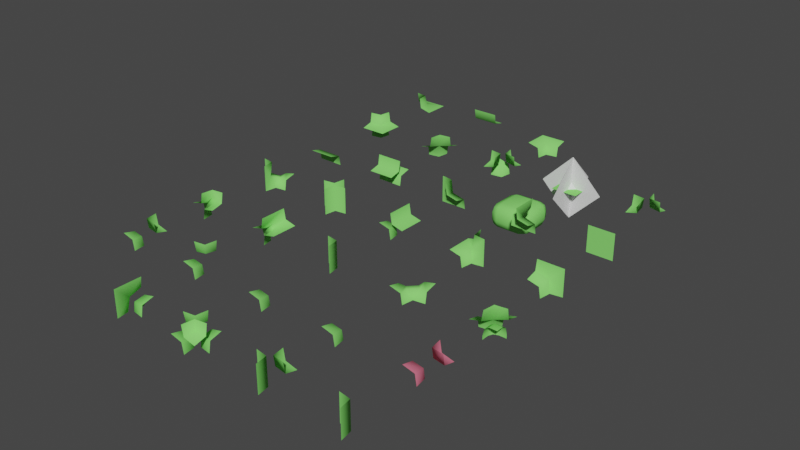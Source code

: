 # Source: chunck-parts-lod-1.blend  (saved by Blender 2.90.8; exported with 4.5.12 LTS)
import bpy
from mathutils import Matrix  # noqa: F401  (used for matrix-valued properties, if any)

bpy.ops.wm.read_factory_settings(use_empty=True)
scene = bpy.context.scene
scene.name = 'Scene'

# ---- collections
col_collection = bpy.data.collections.new('Collection'); scene.collection.children.link(col_collection)

# ---- materials (node trees are filled in below, after node groups)
mat_green = bpy.data.materials.new('Green')
mat_green.use_transparent_shadow = False
mat_green.diffuse_color = (0.2434, 0.8, 0.1597, 1.0)
mat_red = bpy.data.materials.new('Red')
mat_red.use_transparent_shadow = False
mat_red.diffuse_color = (0.8, 0.1894, 0.2798, 1.0)

# ---- material node trees

# ---- world
world_world = bpy.data.worlds.new('World'); scene.world = world_world
world_world.use_nodes = True; world_world.node_tree.nodes.clear()
_N = world_world.node_tree.nodes; _L = world_world.node_tree.links
n0 = _N.new('ShaderNodeOutputWorld'); n0.name = 'World Output'; n0.location = (300, 300)
n1 = _N.new('ShaderNodeBackground'); n1.name = 'Background'; n1.location = (10, 300)
n1.inputs[0].default_value = (0.05088, 0.05088, 0.05088, 1.0)
_L.new(n1.outputs[0], n0.inputs[0])
n0.is_active_output = True
world_world.color = (0.05088, 0.05088, 0.05088)
world_world.use_sun_shadow = False
world_world.sun_shadow_jitter_overblur = 0.0

# ---- meshes
me_cube_013 = bpy.data.meshes.new('Cube.013')
me_cube_013.from_pydata([(0.2879, 0.5, 0.5), (0.5, 0.7121, 0.5), (0.5, 0.2879, 0.5), (0.7121, 0.5, 0.5), (0.5, 0.5, 0.7124), (0.5, 0.5, 0.2876), (-0.6992, 0.5, 0.5), (1.699, 0.5, 0.5), (0.5, 0.5, 1.701), (0.5, 0.5, -0.7008), (0.5, 1.699, 0.5), (0.5, -0.6992, 0.5)], [], [(2, 0, 5), (1, 0, 5), (3, 1, 4), (2, 3, 4), (0, 1, 4), (0, 2, 4), (3, 2, 5), (1, 3, 5), (4, 3, 7, 8), (5, 3, 7, 9), (5, 0, 6, 9), (0, 4, 8, 6), (4, 1, 10, 8), (1, 5, 9, 10), (4, 2, 11, 8), (5, 2, 11, 9)])
_uv = me_cube_013.uv_layers.new(name='UVMap')
_uv.uv.foreach_set('vector', [0.0, 0.0, 0.0, 0.0, 0.0, 0.0, 0.0, 0.0, 0.0, 0.0, 0.0, 0.0, 0.0, 0.0, 0.0, 0.0, 0.0, 0.0, 0.0, 0.0, 0.0, 0.0, 0.0, 0.0, 0.0, 0.0, 0.0, 0.0, 0.0, 0.0, 0.0, 0.0, 0.0, 0.0, 0.0, 0.0, 0.0, 0.0, 0.0, 0.0, 0.0, 0.0, 0.0, 0.0, 0.0, 0.0, 0.0, 0.0, 0.0, 0.0, 0.0, 0.0, 0.0, 0.0, 0.0, 0.0, 0.0, 0.0, 0.0, 0.0, 0.0, 0.0, 0.0, 0.0, 0.0, 0.0, 0.0, 0.0, 0.0, 0.0, 0.0, 0.0, 0.0, 0.0, 0.0, 0.0, 0.0, 0.0, 0.0, 0.0, 0.0, 0.0, 0.0, 0.0, 0.0, 0.0, 0.0, 0.0, 0.0, 0.0, 0.0, 0.0, 0.0, 0.0, 0.0, 0.0, 0.0, 0.0, 0.0, 0.0, 0.0, 0.0, 0.0, 0.0, 0.0, 0.0, 0.0, 0.0, 0.0, 0.0, 0.0, 0.0])
me_cube_013.use_remesh_fix_poles = True
me_cube_013.use_remesh_preserve_attributes = False
me_cube_013.use_mirror_vertex_groups = False
me_cube_013.update()
me_plane = bpy.data.meshes.new('Plane')
me_plane.from_pydata([(0.0, 0.0, 0.5), (1.0, 0.0, 0.5), (0.0, 1.0, 0.5), (1.0, 1.0, 0.5)], [], [(0, 1, 3, 2)])
me_plane.polygons.foreach_set('use_smooth', [True] * 1)
_uv = me_plane.uv_layers.new(name='UVMap')
_uv.uv.foreach_set('vector', [0.0, 0.0, 1.0, 0.0, 1.0, 1.0, 0.0, 1.0])
me_plane.materials.append(mat_green)
me_plane.use_remesh_fix_poles = True
me_plane.use_remesh_preserve_attributes = False
me_plane.use_mirror_vertex_groups = False
me_plane.update()
me_cube_004 = bpy.data.meshes.new('Cube.004')
me_cube_004.from_pydata([(0.5, 0.5, 0.5786), (2.98e-08, 0.5641, 0.6068), (1.0, 1.0, 0.5), (0.0, 1.0, 0.5), (0.5641, 0.0, 0.6068), (1.0, 0.0, 0.5), (0.4359, 0.4359, 1.0), (2.98e-08, 0.5, 1.0), (0.5, 2.98e-08, 1.0)], [], [(2, 3, 1, 0), (0, 4, 5, 2), (8, 4, 0, 6), (1, 7, 6, 0)])
me_cube_004.polygons.foreach_set('use_smooth', [True] * 4)
_uv = me_cube_004.uv_layers.new(name='UVMap')
_uv.uv.foreach_set('vector', [0.6797, 0.5, 0.75, 0.5, 0.75, 0.5, 0.625, 0.5, 0.625, 0.5, 0.625, 0.625, 0.625, 0.625, 0.625, 0.5, 0.625, 0.625, 0.625, 0.625, 0.625, 0.5, 0.625, 0.5, 0.75, 0.5, 0.75, 0.5, 0.625, 0.5, 0.625, 0.5])
me_cube_004.materials.append(mat_green)
me_cube_004.use_remesh_preserve_volume = False
me_cube_004.use_remesh_preserve_attributes = False
me_cube_004.use_mirror_vertex_groups = False
me_cube_004.update()
me_cube_005 = bpy.data.meshes.new('Cube.005')
me_cube_005.from_pydata([(0.4075, 0.4075, 0.3459), (2.98e-08, 0.4359, 0.3932), (0.4359, 0.0, 0.3932), (0.0, 0.0, 0.5), (0.4359, 0.4359, 0.0), (2.98e-08, 0.5, 0.0), (0.5, 2.98e-08, 0.0)], [], [(1, 0, 4, 5), (0, 2, 6, 4), (3, 2, 0, 1)])
me_cube_005.polygons.foreach_set('use_smooth', [True] * 3)
_uv = me_cube_005.uv_layers.new(name='UVMap')
_uv.uv.foreach_set('vector', [0.75, 0.5, 0.6199, 0.5077, 0.5, 0.5, 0.5, 0.5, 0.6199, 0.5077, 0.625, 0.625, 0.5, 0.625, 0.5, 0.5, 0.75, 0.625, 0.625, 0.625, 0.6199, 0.5077, 0.75, 0.5])
me_cube_005.materials.append(mat_green)
me_cube_005.use_remesh_preserve_volume = False
me_cube_005.use_remesh_preserve_attributes = False
me_cube_005.use_mirror_vertex_groups = False
me_cube_005.update()
me_cube_001 = bpy.data.meshes.new('Cube.001')
me_cube_001.from_pydata([(1.0, 0.5641, 0.6068), (2.98e-08, 0.5641, 0.6068), (1.0, 1.0, 0.5), (0.0, 1.0, 0.5), (1.0, 0.5, 1.0), (2.98e-08, 0.5, 1.0)], [], [(0, 2, 3, 1), (4, 0, 1, 5)])
me_cube_001.polygons.foreach_set('use_smooth', [True] * 2)
_uv = me_cube_001.uv_layers.new(name='UVMap')
_uv.uv.foreach_set('vector', [0.625, 0.5, 0.625, 0.5, 0.75, 0.5, 0.75, 0.5, 0.625, 0.5, 0.625, 0.5, 0.75, 0.5, 0.75, 0.5])
me_cube_001.materials.append(mat_green)
me_cube_001.use_remesh_preserve_volume = False
me_cube_001.use_remesh_preserve_attributes = False
me_cube_001.use_mirror_vertex_groups = False
me_cube_001.update()
me_cube_002 = bpy.data.meshes.new('Cube.002')
me_cube_002.from_pydata([(1.0, 0.5, 1.0), (1.0, 0.5, -5.96e-08), (0.0, 0.5, 1.0), (0.0, 0.5, -5.96e-08)], [], [(1, 3, 2, 0)])
me_cube_002.polygons.foreach_set('use_smooth', [True] * 1)
_uv = me_cube_002.uv_layers.new(name='UVMap')
_uv.uv.foreach_set('vector', [0.0, 0.0, 0.0, 0.0, 0.0, 0.0, 0.0, 0.0])
me_cube_002.materials.append(mat_green)
me_cube_002.use_remesh_preserve_volume = False
me_cube_002.use_remesh_preserve_attributes = False
me_cube_002.use_mirror_vertex_groups = False
me_cube_002.update()
me_cube_009 = bpy.data.meshes.new('Cube.009')
me_cube_009.from_pydata([(0.5, 0.5, 0.5), (0.0, 0.5, 0.5), (1.0, 0.5, 0.5), (0.4359, 1.0, 0.6068), (0.0, 1.0, 0.5), (0.4359, 0.0, 0.3932), (0.0, 2.98e-08, 0.5), (0.5641, 0.5641, 1.0), (1.0, 0.5, 1.0), (0.5, 1.0, 1.0), (0.5641, 0.4359, 0.0), (1.0, 0.5, 0.0), (0.5, 2.98e-08, 0.0)], [], [(8, 7, 0, 2), (2, 0, 10, 11), (0, 5, 12, 10), (3, 0, 7, 9), (6, 5, 0, 1), (0, 3, 4, 1)])
me_cube_009.polygons.foreach_set('use_smooth', [True] * 6)
_uv = me_cube_009.uv_layers.new(name='UVMap')
_uv.uv.foreach_set('vector', [0.625, 0.5, 0.625, 0.5, 0.625, 0.5, 0.625, 0.5, 0.625, 0.5, 0.625, 0.5, 0.5, 0.5, 0.5, 0.5, 0.625, 0.5, 0.625, 0.625, 0.5, 0.625, 0.5, 0.5, 0.625, 0.5, 0.625, 0.5, 0.625, 0.5, 0.625, 0.5, 0.75, 0.625, 0.625, 0.625, 0.625, 0.5, 0.75, 0.5, 0.625, 0.5, 0.625, 0.5, 0.75, 0.5, 0.75, 0.5])
me_cube_009.materials.append(mat_green)
me_cube_009.use_remesh_preserve_volume = False
me_cube_009.use_remesh_preserve_attributes = False
me_cube_009.use_mirror_vertex_groups = False
me_cube_009.update()
me_cube_010 = bpy.data.meshes.new('Cube.010')
me_cube_010.from_pydata([(0.5, 0.5, 0.5), (0.5641, 1.0, 0.3932), (0.4359, 0.0, 0.6068), (1.0, 0.5641, 0.6068), (1.0, 1.0, 0.5), (2.98e-08, 0.4359, 0.3932), (0.0, 0.0, 0.5), (0.4359, 0.5641, 0.0), (0.5, 1.0, 0.0), (2.98e-08, 0.5, 0.0), (0.5641, 0.4359, 1.0), (0.5, 2.98e-08, 1.0), (1.0, 0.5, 1.0)], [], [(0, 10, 12, 3), (0, 2, 11, 10), (0, 1, 8, 7), (5, 0, 7, 9), (0, 3, 4, 1), (2, 0, 5, 6)])
me_cube_010.polygons.foreach_set('use_smooth', [True] * 6)
_uv = me_cube_010.uv_layers.new(name='UVMap')
_uv.uv.foreach_set('vector', [0.625, 0.5, 0.625, 0.5, 0.625, 0.5, 0.625, 0.5, 0.625, 0.5, 0.625, 0.625, 0.625, 0.625, 0.625, 0.5, 0.625, 0.5, 0.625, 0.5, 0.5, 0.5, 0.5, 0.5, 0.75, 0.5, 0.625, 0.5, 0.5, 0.5, 0.5, 0.5, 0.625, 0.5, 0.625, 0.5, 0.625, 0.5, 0.625, 0.5, 0.625, 0.625, 0.625, 0.5, 0.75, 0.5, 0.75, 0.625])
me_cube_010.materials.append(mat_green)
me_cube_010.use_remesh_preserve_volume = False
me_cube_010.use_remesh_preserve_attributes = False
me_cube_010.use_mirror_vertex_groups = False
me_cube_010.update()
me_cube_012 = bpy.data.meshes.new('Cube.012')
me_cube_012.from_pydata([(0.5, 0.4528, 0.5), (0.5641, 0.0, 0.6068), (0.4359, 0.4359, 1.0), (0.5, 2.98e-08, 1.0), (0.0, 0.5, -0.0007482), (1.0, 0.4359, 0.3932), (1.0, 0.0, 0.5), (1.0, 0.5, -0.0007482), (0.0, 0.5, 1.0)], [], [(2, 0, 4, 8), (0, 1, 6, 5), (0, 5, 7, 4), (0, 2, 3, 1)])
me_cube_012.polygons.foreach_set('use_smooth', [True] * 4)
_uv = me_cube_012.uv_layers.new(name='UVMap')
_uv.uv.foreach_set('vector', [0.625, 0.5, 0.6797, 0.5, 0.75, 0.5, 0.75, 0.5, 0.625, 0.5024, 0.625, 0.625, 0.625, 0.625, 0.625, 0.5, 0.625, 0.5024, 0.625, 0.5, 0.4998, 0.5, 0.4998, 0.5, 0.625, 0.5024, 0.625, 0.5, 0.625, 0.625, 0.625, 0.625])
me_cube_012.materials.append(mat_green)
me_cube_012.use_remesh_preserve_volume = False
me_cube_012.use_remesh_preserve_attributes = False
me_cube_012.use_mirror_vertex_groups = False
me_cube_012.update()
me_cube_017 = bpy.data.meshes.new('Cube.017')
me_cube_017.from_pydata([(0.4359, 0.4359, 1.0), (2.98e-08, 0.5, 1.0), (0.4359, 0.4359, 0.0), (2.98e-08, 0.5, 0.0), (0.5, 2.98e-08, 1.0), (0.5, 0.0, -5.96e-08)], [], [(5, 2, 0, 4), (3, 1, 0, 2)])
me_cube_017.polygons.foreach_set('use_smooth', [True] * 2)
_uv = me_cube_017.uv_layers.new(name='UVMap')
_uv.uv.foreach_set('vector', [0.5, 0.625, 0.5, 0.5, 0.625, 0.5, 0.625, 0.625, 0.5, 0.5, 0.75, 0.5, 0.625, 0.5, 0.5, 0.5])
me_cube_017.materials.append(mat_green)
me_cube_017.use_remesh_preserve_volume = False
me_cube_017.use_remesh_preserve_attributes = False
me_cube_017.use_mirror_vertex_groups = False
me_cube_017.update()
me_cube_019 = bpy.data.meshes.new('Cube.019')
me_cube_019.from_pydata([(0.4359, 0.4359, 1.0), (2.98e-08, 0.5, 1.0), (0.5, 2.98e-08, 1.0), (0.5, 0.0, -5.96e-08), (0.5641, 0.7188, 0.3932), (0.5641, 1.0, 0.3932), (1.0, 1.0, 0.5), (0.5, 1.0, 0.0), (0.7188, 0.5641, 0.3932), (1.0, 0.5641, 0.3932), (0.5641, 0.4359, 0.0), (1.0, 0.5, 0.0), (0.4359, 0.5641, 0.0), (2.98e-08, 0.5, 0.0), (0.2812, 0.5, 0.5), (0.5, 0.2812, 0.5)], [], [(13, 1, 14), (14, 15, 8, 4), (11, 9, 8, 10), (5, 9, 6), (14, 0, 15), (0, 14, 1), (2, 15, 0), (7, 12, 4, 5), (10, 15, 3), (15, 2, 3), (4, 12, 14), (15, 10, 8), (13, 14, 12), (5, 4, 8, 9)])
me_cube_019.polygons.foreach_set('use_smooth', [True] * 14)
_uv = me_cube_019.uv_layers.new(name='UVMap')
_uv.uv.foreach_set('vector', [0.0, 0.0, 0.0, 0.0, 0.0, 0.0, 0.0, 0.0, 0.0, 0.0, 0.6797, 0.5, 0.625, 0.5547, 0.0, 0.0, 0.75, 0.5, 0.6797, 0.5, 0.0, 0.0, 0.0, 0.0, 0.0, 0.0, 0.0, 0.0, 0.0, 0.0, 0.0, 0.0, 0.0, 0.0, 0.0, 0.0, 0.0, 0.0, 0.0, 0.0, 0.0, 0.0, 0.0, 0.0, 0.0, 0.0, 0.0, 0.0, 0.0, 0.0, 0.625, 0.5547, 0.625, 0.625, 0.0, 0.0, 0.0, 0.0, 0.0, 0.0, 0.0, 0.0, 0.0, 0.0, 0.0, 0.0, 0.625, 0.5547, 0.0, 0.0, 0.0, 0.0, 0.0, 0.0, 0.0, 0.0, 0.6797, 0.5, 0.0, 0.0, 0.0, 0.0, 0.0, 0.0, 0.0, 0.0, 0.625, 0.5547, 0.6797, 0.5, 0.0, 0.0])
me_cube_019.materials.append(mat_green)
me_cube_019.use_remesh_preserve_volume = False
me_cube_019.use_remesh_preserve_attributes = False
me_cube_019.use_mirror_vertex_groups = False
me_cube_019.update()
me_cube_006 = bpy.data.meshes.new('Cube.006')
me_cube_006.from_pydata([(0.5, 0.5, 0.5786), (0.4075, 0.5925, 0.3459), (-1.192e-07, 0.5641, 0.3932), (0.4359, 1.0, 0.3932), (0.0, 1.0, 0.5), (0.4359, 0.5641, 2.98e-08), (-1.192e-07, 0.5, 0.0), (0.5, 1.0, 0.0), (-1.192e-07, 0.4359, 0.6068), (0.5641, 1.0, 0.6068), (1.007, 0.0, 0.5), (1.007, 1.0, 0.5), (0.0, 0.0, 0.5), (0.4359, 0.5641, 1.0), (-1.192e-07, 0.5, 1.0), (0.5, 1.0, 1.0)], [], [(0, 10, 11, 9), (0, 9, 15, 13), (1, 3, 7, 5), (1, 2, 4, 3), (12, 10, 0, 8), (1, 5, 6, 2), (14, 8, 0, 13)])
me_cube_006.polygons.foreach_set('use_smooth', [True] * 7)
_uv = me_cube_006.uv_layers.new(name='UVMap')
_uv.uv.foreach_set('vector', [0.6211, 0.5, 0.625, 0.5, 0.625, 0.5, 0.625, 0.5, 0.6211, 0.5, 0.625, 0.5, 0.5, 0.5, 0.5, 0.5, 0.3801, 0.5, 0.375, 0.5, 0.5, 0.5, 0.5, 0.5, 0.3801, 0.5, 0.25, 0.5, 0.25, 0.5, 0.375, 0.5, 0.748, 0.625, 0.625, 0.625, 0.6211, 0.5, 0.748, 0.5, 0.3801, 0.5, 0.5, 0.5, 0.5, 0.5, 0.25, 0.5, 0.5, 0.5, 0.748, 0.5, 0.6211, 0.5, 0.5, 0.5])
me_cube_006.materials.append(mat_green)
me_cube_006.use_remesh_preserve_volume = False
me_cube_006.use_remesh_preserve_attributes = False
me_cube_006.use_mirror_vertex_groups = False
me_cube_006.update()
me_cube_008 = bpy.data.meshes.new('Cube.008')
me_cube_008.from_pydata([(0.4075, 0.4075, 0.3459), (2.98e-08, 0.4359, 0.3932), (0.4359, 0.0, 0.3932), (0.0, 0.0, 0.5), (0.4359, 0.4359, 0.0), (2.98e-08, 0.5, 0.0), (0.5, 2.98e-08, 0.0), (0.5925, 0.5925, 0.6541), (1.0, 0.5641, 0.6068), (0.5641, 1.0, 0.6068), (1.0, 1.0, 0.5), (0.5641, 0.5641, 1.0), (1.0, 0.5, 1.0), (0.5, 1.0, 1.0)], [], [(1, 0, 4, 5), (0, 2, 6, 4), (3, 2, 0, 1), (12, 11, 7, 8), (9, 7, 11, 13), (8, 7, 9, 10)])
me_cube_008.polygons.foreach_set('use_smooth', [True] * 6)
_uv = me_cube_008.uv_layers.new(name='UVMap')
_uv.uv.foreach_set('vector', [0.75, 0.5, 0.6199, 0.5077, 0.5, 0.5, 0.5, 0.5, 0.6199, 0.5077, 0.625, 0.625, 0.5, 0.625, 0.5, 0.5, 0.75, 0.625, 0.625, 0.625, 0.6199, 0.5077, 0.75, 0.5, 0.5, 0.5, 0.5, 0.5, 0.6199, 0.5077, 0.75, 0.5, 0.625, 0.625, 0.6199, 0.5077, 0.5, 0.5, 0.5, 0.625, 0.75, 0.5, 0.6199, 0.5077, 0.625, 0.625, 0.75, 0.625])
me_cube_008.materials.append(mat_red)
me_cube_008.use_remesh_preserve_volume = False
me_cube_008.use_remesh_preserve_attributes = False
me_cube_008.use_mirror_vertex_groups = False
me_cube_008.update()
me_cube_011 = bpy.data.meshes.new('Cube.011')
me_cube_011.from_pydata([(0.5, 0.5, 0.5), (0.5641, 0.0, 0.6068), (0.4359, 1.0, 0.6068), (0.5, 0.5, 1.0), (0.5, 2.98e-08, 1.0), (0.5, 1.0, 1.0), (0.5, 0.5, 0.0), (2.98e-08, 0.5641, 0.3932), (0.0, 1.0, 0.5), (0.0, 0.5, -5.96e-08), (1.0, 0.4359, 0.3932), (1.0, 0.0, 0.5), (1.0, 0.5, -5.96e-08)], [], [(5, 3, 0, 2), (0, 1, 11, 10), (7, 0, 6, 9), (0, 10, 12, 6), (2, 0, 7, 8), (0, 3, 4, 1)])
me_cube_011.polygons.foreach_set('use_smooth', [True] * 6)
_uv = me_cube_011.uv_layers.new(name='UVMap')
_uv.uv.foreach_set('vector', [0.625, 0.5, 0.625, 0.5, 0.625, 0.5, 0.625, 0.5, 0.625, 0.5, 0.625, 0.625, 0.625, 0.625, 0.625, 0.5, 0.75, 0.5, 0.625, 0.5, 0.5, 0.5, 0.5, 0.5, 0.625, 0.5, 0.625, 0.5, 0.5, 0.5, 0.5, 0.5, 0.625, 0.5, 0.625, 0.5, 0.75, 0.5, 0.75, 0.5, 0.625, 0.5, 0.625, 0.5, 0.625, 0.625, 0.625, 0.625])
me_cube_011.materials.append(mat_green)
me_cube_011.use_remesh_preserve_volume = False
me_cube_011.use_remesh_preserve_attributes = False
me_cube_011.use_mirror_vertex_groups = False
me_cube_011.update()
me_cube_018 = bpy.data.meshes.new('Cube.018')
me_cube_018.from_pydata([(0.5641, 0.7188, 0.3932), (0.7188, 0.5641, 0.3932), (0.4359, 0.2812, 0.3932), (0.2812, 0.4359, 0.3932), (0.0, 0.4359, 0.3932), (1.0, 0.5641, 0.3932), (0.4359, -3.576e-07, 0.3932), (0.0, 0.0, 0.5), (0.5641, 1.0, 0.3932), (1.0, 1.0, 0.5), (0.5641, 0.4359, 0.0), (1.0, 0.5, 0.0), (0.5, 2.98e-08, 0.0), (0.4359, 0.5641, 0.0), (2.98e-08, 0.5, 0.0), (0.5, 1.0, 0.0), (1.0, 1.0, 0.5), (0.5, 1.0, 0.0), (1.788e-07, 0.5, 0.0), (0.5, -1.192e-07, 0.0)], [(8, 17), (16, 8), (4, 18), (6, 19)], [(14, 4, 13), (8, 15, 13), (1, 5, 8, 0), (5, 10, 11), (6, 4, 7), (1, 0, 3, 2), (8, 5, 9), (3, 4, 6, 2), (4, 3, 13), (12, 10, 6), (8, 13, 0), (3, 0, 13), (5, 1, 10), (6, 10, 2), (2, 10, 1)])
me_cube_018.polygons.foreach_set('use_smooth', [True] * 15)
_uv = me_cube_018.uv_layers.new(name='UVMap')
_uv.uv.foreach_set('vector', [0.0, 0.0, 0.0, 0.0, 0.0, 0.0, 0.0, 0.0, 0.0, 0.0, 0.0, 0.0, 0.0, 0.0, 0.0, 0.0, 0.0, 0.0, 0.0, 0.0, 0.0, 0.0, 0.0, 0.0, 0.0, 0.0, 0.0, 0.0, 0.0, 0.0, 0.0, 0.0, 0.0, 0.0, 0.0, 0.0, 0.0, 0.0, 0.0, 0.0, 0.0, 0.0, 0.0, 0.0, 0.0, 0.0, 0.0, 0.0, 0.0, 0.0, 0.0, 0.0, 0.0, 0.0, 0.0, 0.0, 0.0, 0.0, 0.0, 0.0, 0.0, 0.0, 0.0, 0.0, 0.0, 0.0, 0.0, 0.0, 0.0, 0.0, 0.0, 0.0, 0.0, 0.0, 0.0, 0.0, 0.0, 0.0, 0.0, 0.0, 0.0, 0.0, 0.0, 0.0, 0.0, 0.0, 0.0, 0.0, 0.0, 0.0, 0.0, 0.0, 0.0, 0.0, 0.0, 0.0])
me_cube_018.materials.append(mat_green)
me_cube_018.use_remesh_preserve_volume = False
me_cube_018.use_remesh_preserve_attributes = False
me_cube_018.use_mirror_vertex_groups = False
me_cube_018.update()
me_cube_023 = bpy.data.meshes.new('Cube.023')
me_cube_023.from_pydata([(0.5246, 0.4754, 0.4591), (1.0, 0.5641, 0.6068), (1.0, 1.0, 0.5), (0.5, 2.98e-08, 1.0), (1.0, 0.5, 1.0), (0.0, 0.4359, 0.3932), (0.4359, 2.98e-08, 0.6068), (0.0, 0.0, 0.5), (0.5641, 0.4359, 1.0), (0.5641, 1.0, 0.3932), (0.4359, 0.5641, 0.0), (2.98e-08, 0.5, 0.0), (0.5, 1.0, 0.0), (0.7188, 0.5, 0.1354), (0.5, 0.2812, 0.1354), (0.7188, 0.2812, 0.5), (0.5641, 0.4359, 0.1354), (0.5925, 0.4075, 0.3459), (0.5641, 0.2812, 0.3932), (0.7188, 0.4359, 0.3932), (0.7188, 0.0, 0.5), (0.5641, 2.98e-08, 0.3932), (0.5, 2.98e-08, 0.1354), (1.0, 0.2812, 0.5), (1.0, 0.4359, 0.3932), (1.0, 0.5, 0.1354), (1.0, 0.0, 0.5), (0.5, 0.2812, 0.0), (0.5641, 0.4359, 0.0), (0.7188, 0.5, 0.0), (0.5, 2.98e-08, 0.0), (1.0, 0.5, 0.0)], [], [(2, 9, 0, 1), (0, 8, 4, 1), (6, 3, 8, 0), (5, 7, 6, 0), (0, 10, 11, 5), (10, 0, 9, 12), (13, 19, 17, 16), (14, 16, 17, 18), (15, 18, 17, 19), (20, 21, 18, 15), (21, 22, 14, 18), (27, 28, 16, 14), (28, 29, 13, 16), (27, 14, 22, 30), (15, 23, 26, 20), (19, 13, 25, 24), (15, 19, 24, 23), (13, 29, 31, 25)])
me_cube_023.polygons.foreach_set('use_smooth', [True] * 18)
_uv = me_cube_023.uv_layers.new(name='UVMap')
_uv.uv.foreach_set('vector', [0.25, 0.625, 0.25, 0.5, 0.375, 0.5031, 0.375, 0.625, 0.4661, 0.5, 0.5, 0.5, 0.5, 0.625, 0.375, 0.625, 0.375, 0.625, 0.5, 0.5, 0.5, 0.5, 0.375, 0.5031, 0.25, 0.5, 0.25, 0.625, 0.375, 0.625, 0.3203, 0.5, 0.375, 0.5, 0.375, 0.5, 0.25, 0.5, 0.25, 0.5, 0.375, 0.5, 0.375, 0.5, 0.375, 0.5, 0.375, 0.625, 0.5339, 0.5547, 0.625, 0.5547, 0.6199, 0.5077, 0.5339, 0.5, 0.5456, 0.5, 0.5339, 0.5, 0.6199, 0.5077, 0.6797, 0.5, 0.6797, 0.5547, 0.6797, 0.5, 0.6199, 0.5077, 0.625, 0.5547, 0.75, 0.5547, 0.75, 0.5, 0.6797, 0.5, 0.6797, 0.5547, 0.75, 0.5, 0.5677, 0.5, 0.5456, 0.5, 0.6797, 0.5, 0.5, 0.5, 0.5, 0.5, 0.5339, 0.5, 0.5456, 0.5, 0.5, 0.5, 0.5, 0.5547, 0.5339, 0.5547, 0.5339, 0.5, 0.5, 0.5, 0.5456, 0.5, 0.5677, 0.5, 0.5, 0.5, 0.6797, 0.5547, 0.6797, 0.625, 0.75, 0.625, 0.75, 0.5547, 0.625, 0.5547, 0.5339, 0.5547, 0.5339, 0.625, 0.625, 0.625, 0.6797, 0.5547, 0.625, 0.5547, 0.625, 0.625, 0.6797, 0.625, 0.5339, 0.5547, 0.5, 0.5547, 0.5, 0.625, 0.5339, 0.625])
me_cube_023.materials.append(mat_green)
me_cube_023.use_remesh_preserve_volume = False
me_cube_023.use_remesh_preserve_attributes = False
me_cube_023.use_mirror_vertex_groups = False
me_cube_023.update()
me_cube_003 = bpy.data.meshes.new('Cube.003')
me_cube_003.from_pydata([(0.5, 1.0, 1.0), (0.5641, 2.98e-08, 0.3932), (1.0, 0.0, 0.5), (0.4359, 2.98e-08, 0.6068), (0.0, 0.0, 0.5), (0.5, 2.98e-08, 1.0), (2.98e-08, 0.5, 0.0), (0.5, 2.98e-08, 0.0), (0.5641, 1.0, 0.6068), (1.0, 1.0, 0.5), (0.4457, 0.4922, 0.5821), (0.2813, 0.3932, 0.4359), (0.4359, 0.3932, 0.2812), (0.4359, 0.3932, -3.291e-08), (7.99e-08, 0.3932, 0.4359), (2.186e-08, 0.5, -1.65e-15), (0.5752, 0.4922, 0.4527)], [], [(8, 9, 16), (0, 10, 3, 5), (14, 4, 3, 11), (2, 16, 9), (10, 8, 16), (10, 11, 3), (8, 10, 0), (14, 13, 15), (10, 16, 12, 11), (12, 13, 14, 11), (16, 2, 1), (16, 1, 12), (1, 7, 13, 12)])
me_cube_003.polygons.foreach_set('use_smooth', [True] * 13)
_uv = me_cube_003.uv_layers.new(name='UVMap')
_uv.uv.foreach_set('vector', [0.0, 0.0, 0.0, 0.0, 0.0, 0.0, 0.0, 0.0, 0.0, 0.0, 0.0, 0.0, 0.0, 0.0, 0.0, 0.0, 0.0, 0.0, 0.0, 0.0, 0.0, 0.0, 0.0, 0.0, 0.0, 0.0, 0.0, 0.0, 0.0, 0.0, 0.0, 0.0, 0.0, 0.0, 0.0, 0.0, 0.0, 0.0, 0.0, 0.0, 0.0, 0.0, 0.0, 0.0, 0.0, 0.0, 0.0, 0.0, 0.0, 0.0, 0.0, 0.0, 0.0, 0.0, 0.0, 0.0, 0.0, 0.0, 0.0, 0.0, 0.0, 0.0, 0.0, 0.0, 0.0, 0.0, 0.0, 0.0, 0.0, 0.0, 0.0, 0.0, 0.0, 0.0, 0.0, 0.0, 0.0, 0.0, 0.0, 0.0, 0.0, 0.0, 0.0, 0.0, 0.0, 0.0, 0.0, 0.0])
me_cube_003.materials.append(mat_green)
me_cube_003.use_remesh_preserve_volume = False
me_cube_003.use_remesh_preserve_attributes = False
me_cube_003.use_mirror_vertex_groups = False
me_cube_003.update()
me_cube_007 = bpy.data.meshes.new('Cube.007')
me_cube_007.from_pydata([(-1.6, -1.6, -0.96), (-1.6, -1.6, 0.0), (-1.6, 0.0, -0.96), (-1.6, 0.0, 0.0), (0.0, -1.6, -0.96), (0.0, -1.6, 0.0), (0.0, 0.0, -0.96), (0.0, 0.0, 0.0)], [], [(0, 1, 3, 2), (2, 3, 7, 6), (6, 7, 5, 4), (4, 5, 1, 0), (2, 6, 4, 0), (7, 3, 1, 5)])
me_cube_007.polygons.foreach_set('use_smooth', [True] * 6)
_uv = me_cube_007.uv_layers.new(name='UVMap')
_uv.uv.foreach_set('vector', [0.375, 0.0, 0.625, 0.0, 0.625, 0.25, 0.375, 0.25, 0.375, 0.25, 0.625, 0.25, 0.625, 0.5, 0.375, 0.5, 0.375, 0.5, 0.625, 0.5, 0.625, 0.75, 0.375, 0.75, 0.375, 0.75, 0.625, 0.75, 0.625, 1.0, 0.375, 1.0, 0.125, 0.5, 0.375, 0.5, 0.375, 0.75, 0.125, 0.75, 0.625, 0.5, 0.875, 0.5, 0.875, 0.75, 0.625, 0.75])
me_cube_007.materials.append(mat_green)
me_cube_007.use_remesh_fix_poles = True
me_cube_007.use_remesh_preserve_attributes = False
me_cube_007.use_mirror_vertex_groups = False
me_cube_007.update()
me_cube_016 = bpy.data.meshes.new('Cube.016')
me_cube_016.from_pydata([(0.4835, 0.5248, 0.5), (2.98e-08, 0.5641, 0.3932), (0.4359, 1.0, 0.6068), (0.0, 1.0, 0.5), (0.4359, 0.4359, -5.96e-08), (0.5, 1.0, 1.0), (0.5, 0.0, 1.001), (0.5, 0.0, 0.0), (2.98e-08, 0.5, -5.96e-08), (0.5925, 0.5925, 0.3459), (1.0, 0.5641, 0.3932), (0.5641, 1.0, 0.3932), (1.0, 1.0, 0.5), (0.5641, 0.5641, 0.0), (1.0, 0.5, 0.0), (0.5, 1.0, 0.0)], [], [(4, 0, 1, 8), (1, 0, 2, 3), (7, 6, 0, 4), (14, 13, 9, 10), (11, 9, 13, 15), (10, 9, 11, 12), (5, 2, 0, 6)])
me_cube_016.polygons.foreach_set('use_smooth', [True] * 7)
_uv = me_cube_016.uv_layers.new(name='UVMap')
_uv.uv.foreach_set('vector', [0.5, 0.5, 0.375, 0.5031, 0.375, 0.5, 0.5, 0.5, 0.375, 0.5, 0.375, 0.5031, 0.375, 0.5, 0.375, 0.5, 0.0, 0.0, 0.0, 0.0, 0.375, 0.5031, 0.5, 0.5, 0.5, 0.5, 0.5, 0.5, 0.6199, 0.5077, 0.75, 0.5, 0.625, 0.625, 0.6199, 0.5077, 0.5, 0.5, 0.5, 0.625, 0.75, 0.5, 0.6199, 0.5077, 0.625, 0.625, 0.75, 0.625, 0.0, 0.0, 0.375, 0.5, 0.375, 0.5031, 0.0, 0.0])
me_cube_016.materials.append(mat_green)
me_cube_016.use_remesh_preserve_volume = False
me_cube_016.use_remesh_preserve_attributes = False
me_cube_016.use_mirror_vertex_groups = False
me_cube_016.update()
me_cube_024 = bpy.data.meshes.new('Cube.024')
me_cube_024.from_pydata([(0.4075, 0.4075, 0.6541), (2.98e-08, 0.4359, 0.6068), (0.4359, 0.0, 0.6068), (0.0, 0.0, 0.5), (0.4359, 0.4359, 1.0), (2.98e-08, 0.5, 1.0), (0.5, 2.98e-08, 1.0), (0.5925, 0.5925, 0.6541), (1.0, 0.5641, 0.6068), (0.5641, 1.0, 0.6068), (1.0, 1.0, 0.5), (0.5641, 0.5641, 1.0), (1.0, 0.5, 1.0), (0.5, 1.0, 1.0)], [], [(1, 0, 4, 5), (0, 2, 6, 4), (3, 2, 0, 1), (8, 7, 11, 12), (7, 9, 13, 11), (10, 9, 7, 8)])
me_cube_024.polygons.foreach_set('use_smooth', [True] * 6)
_uv = me_cube_024.uv_layers.new(name='UVMap')
_uv.uv.foreach_set('vector', [0.75, 0.5, 0.6199, 0.5077, 0.5, 0.5, 0.5, 0.5, 0.6199, 0.5077, 0.625, 0.625, 0.5, 0.625, 0.5, 0.5, 0.75, 0.625, 0.625, 0.625, 0.6199, 0.5077, 0.75, 0.5, 0.75, 0.5, 0.6199, 0.5077, 0.5, 0.5, 0.5, 0.5, 0.6199, 0.5077, 0.625, 0.625, 0.5, 0.625, 0.5, 0.5, 0.75, 0.625, 0.625, 0.625, 0.6199, 0.5077, 0.75, 0.5])
me_cube_024.materials.append(mat_green)
me_cube_024.use_remesh_preserve_volume = False
me_cube_024.use_remesh_preserve_attributes = False
me_cube_024.use_mirror_vertex_groups = False
me_cube_024.update()
me_cube_020 = bpy.data.meshes.new('Cube.020')
me_cube_020.from_pydata([(0.0, 0.5641, 0.3932), (0.0, 0.4359, 0.6068), (0.0, 0.0, 0.5), (0.0, 1.0, 0.5), (1.0, 0.5641, 0.3932), (1.0, 1.0, 0.5), (1.0, 0.4359, 0.6068), (1.0, 0.0, 0.5), (0.0, 0.5, 1.0), (1.0, 0.5, 1.0), (0.0, 0.5, 0.0), (1.0, 0.5, 0.0)], [], [(3, 5, 4, 0), (4, 11, 10, 0), (8, 1, 6, 9), (2, 7, 6, 1)])
me_cube_020.polygons.foreach_set('use_smooth', [True] * 4)
_uv = me_cube_020.uv_layers.new(name='UVMap')
_uv.uv.foreach_set('vector', [0.375, 0.5, 0.375, 0.5, 0.375, 0.5, 0.375, 0.5, 0.375, 0.5, 0.375, 0.5, 0.375, 0.5, 0.375, 0.5, 0.5, 0.5547, 0.375, 0.5547, 0.375, 0.625, 0.5, 0.625, 0.25, 0.5547, 0.25, 0.625, 0.375, 0.625, 0.375, 0.5547])
me_cube_020.materials.append(mat_green)
me_cube_020.use_remesh_preserve_volume = False
me_cube_020.use_remesh_preserve_attributes = False
me_cube_020.use_mirror_vertex_groups = False
me_cube_020.update()
me_cube_025 = bpy.data.meshes.new('Cube.025')
me_cube_025.from_pydata([(0.5641, 0.4359, 1.0), (1.0, 0.5, 1.0), (0.5, 2.98e-08, 1.0), (0.5641, 0.4359, 0.0), (1.0, 0.5, 0.0), (0.5, 2.98e-08, 0.0), (0.4359, 0.5641, 1.0), (0.0, 0.5, 1.0), (0.5, 1.0, 1.0), (0.4359, 0.5641, 0.0), (2.98e-08, 0.5, 0.0), (0.5, 1.0, 0.0)], [], [(8, 11, 9, 6), (0, 3, 4, 1), (6, 9, 10, 7), (2, 5, 3, 0)])
me_cube_025.polygons.foreach_set('use_smooth', [True] * 4)
_uv = me_cube_025.uv_layers.new(name='UVMap')
_uv.uv.foreach_set('vector', [0.375, 0.625, 0.375, 0.625, 0.375, 0.5, 0.375, 0.5, 0.375, 0.5, 0.375, 0.5, 0.375, 0.5, 0.375, 0.5, 0.375, 0.5, 0.375, 0.5, 0.375, 0.5, 0.375, 0.5, 0.375, 0.625, 0.375, 0.625, 0.375, 0.5, 0.375, 0.5])
me_cube_025.materials.append(mat_green)
me_cube_025.use_remesh_preserve_volume = False
me_cube_025.use_remesh_preserve_attributes = False
me_cube_025.use_mirror_vertex_groups = False
me_cube_025.update()
me_cube_026 = bpy.data.meshes.new('Cube.026')
me_cube_026.from_pydata([(0.4075, 0.4075, 0.3459), (2.98e-08, 0.4359, 0.3932), (0.4359, 0.0, 0.3932), (2.98e-08, 0.0, 0.5), (0.4359, 0.4359, 0.0), (2.98e-08, 0.5, 0.0), (0.5, 2.98e-08, 0.0)], [], [(5, 4, 0, 1), (2, 0, 4, 6), (1, 0, 2, 3)])
me_cube_026.polygons.foreach_set('use_smooth', [True] * 3)
_uv = me_cube_026.uv_layers.new(name='UVMap')
_uv.uv.foreach_set('vector', [0.5, 0.5, 0.5, 0.5, 0.6199, 0.5077, 0.75, 0.5, 0.625, 0.625, 0.6199, 0.5077, 0.5, 0.5, 0.5, 0.625, 0.75, 0.5, 0.6199, 0.5077, 0.625, 0.625, 0.75, 0.625])
me_cube_026.materials.append(mat_green)
me_cube_026.use_remesh_preserve_volume = False
me_cube_026.use_remesh_preserve_attributes = False
me_cube_026.use_mirror_vertex_groups = False
me_cube_026.update()
me_cube_027 = bpy.data.meshes.new('Cube.027')
me_cube_027.from_pydata([(0.0, 0.4359, 0.3932), (1.0, 0.4359, 0.3932), (0.0, 0.0, 0.5), (1.0, 0.0, 0.5), (2.98e-08, 0.5, 0.0), (1.0, 0.5, 0.0)], [], [(0, 2, 3, 1), (4, 0, 1, 5)])
me_cube_027.polygons.foreach_set('use_smooth', [True] * 2)
_uv = me_cube_027.uv_layers.new(name='UVMap')
_uv.uv.foreach_set('vector', [0.625, 0.5, 0.625, 0.5, 0.75, 0.5, 0.75, 0.5, 0.625, 0.5, 0.625, 0.5, 0.75, 0.5, 0.75, 0.5])
me_cube_027.materials.append(mat_green)
me_cube_027.use_remesh_preserve_volume = False
me_cube_027.use_remesh_preserve_attributes = False
me_cube_027.use_mirror_vertex_groups = False
me_cube_027.update()
me_cube_015 = bpy.data.meshes.new('Cube.015')
me_cube_015.from_pydata([(0.5, 0.5, 0.4214), (2.98e-08, 1.0, 0.5), (0.5641, 0.4359, 0.0), (0.4359, 0.0, 0.3932), (2.98e-08, 0.0, 0.5), (0.5, 2.98e-08, -5.96e-08), (1.0, 0.5641, 0.3932), (1.0, 1.0, 0.5), (1.0, 0.5, -5.96e-08)], [], [(4, 3, 0, 1), (0, 2, 8, 6), (1, 0, 6, 7), (0, 3, 5, 2)])
me_cube_015.polygons.foreach_set('use_smooth', [True] * 4)
_uv = me_cube_015.uv_layers.new(name='UVMap')
_uv.uv.foreach_set('vector', [0.75, 0.625, 0.625, 0.625, 0.6211, 0.5, 0.75, 0.5, 0.6211, 0.5, 0.5, 0.5, 0.5, 0.5, 0.625, 0.5, 0.625, 0.5, 0.6211, 0.5, 0.625, 0.5, 0.625, 0.5, 0.6211, 0.5, 0.625, 0.625, 0.5, 0.625, 0.5, 0.5])
me_cube_015.materials.append(mat_green)
me_cube_015.use_remesh_fix_poles = True
me_cube_015.use_remesh_preserve_attributes = False
me_cube_015.use_mirror_vertex_groups = False
me_cube_015.update()
me_cube_021 = bpy.data.meshes.new('Cube.021')
me_cube_021.from_pydata([(0.5, 0.4528, 0.5), (2.98e-08, 0.4359, 0.6068), (1.0, 0.5, 1.0), (2.98e-08, 0.5, 1.0), (0.5641, 0.4359, 0.0), (1.0, 0.5, 0.0), (0.4359, 0.0, 0.3932), (0.0, 2.98e-08, 0.5), (0.5, 2.98e-08, -5.96e-08)], [], [(7, 6, 0, 1), (0, 6, 8, 4), (0, 4, 5, 2), (0, 2, 3, 1)])
me_cube_021.polygons.foreach_set('use_smooth', [True] * 4)
_uv = me_cube_021.uv_layers.new(name='UVMap')
_uv.uv.foreach_set('vector', [0.75, 0.625, 0.625, 0.625, 0.625, 0.5024, 0.75, 0.5, 0.625, 0.5024, 0.625, 0.625, 0.5, 0.625, 0.5, 0.5, 0.625, 0.5024, 0.5, 0.5, 0.5, 0.5, 0.625, 0.5, 0.625, 0.5024, 0.625, 0.5, 0.75, 0.5, 0.75, 0.5])
me_cube_021.materials.append(mat_green)
me_cube_021.use_remesh_fix_poles = True
me_cube_021.use_remesh_preserve_attributes = False
me_cube_021.use_mirror_vertex_groups = False
me_cube_021.update()
me_cube_022 = bpy.data.meshes.new('Cube.022')
me_cube_022.from_pydata([(0.4359, 0.4359, 1.0), (2.98e-08, 0.5, 1.0), (0.4359, 0.4359, 0.0), (2.98e-08, 0.5, 0.0), (0.5, 2.98e-08, 1.0), (0.5, 0.0, -5.96e-08)], [], [(5, 4, 0, 2), (3, 2, 0, 1)])
me_cube_022.polygons.foreach_set('use_smooth', [True] * 2)
_uv = me_cube_022.uv_layers.new(name='UVMap')
_uv.uv.foreach_set('vector', [0.5, 0.625, 0.625, 0.625, 0.625, 0.5, 0.5, 0.5, 0.5, 0.5, 0.5, 0.5, 0.625, 0.5, 0.75, 0.5])
me_cube_022.materials.append(mat_green)
me_cube_022.use_remesh_preserve_volume = False
me_cube_022.use_remesh_preserve_attributes = False
me_cube_022.use_mirror_vertex_groups = False
me_cube_022.update()
me_cube_029 = bpy.data.meshes.new('Cube.029')
me_cube_029.from_pydata([(0.4075, 0.4075, 0.3459), (2.98e-08, 0.4359, 0.3932), (0.4359, 0.0, 0.3932), (0.0, 0.0, 0.5), (0.4359, 0.4359, 0.0), (2.98e-08, 0.5, 0.0), (0.5, 2.98e-08, 0.0), (0.4075, 0.5925, 0.6541), (2.98e-08, 0.5641, 0.6068), (0.4359, 1.0, 0.6068), (0.0, 1.0, 0.5), (0.4359, 0.5641, 1.0), (2.98e-08, 0.5, 1.0), (0.5, 1.0, 1.0)], [], [(5, 4, 0, 1), (2, 0, 4, 6), (1, 0, 2, 3), (12, 11, 7, 8), (9, 7, 11, 13), (8, 7, 9, 10)])
me_cube_029.polygons.foreach_set('use_smooth', [True] * 6)
_uv = me_cube_029.uv_layers.new(name='UVMap')
_uv.uv.foreach_set('vector', [0.5, 0.5, 0.5, 0.5, 0.6199, 0.5077, 0.75, 0.5, 0.625, 0.625, 0.6199, 0.5077, 0.5, 0.5, 0.5, 0.625, 0.75, 0.5, 0.6199, 0.5077, 0.625, 0.625, 0.75, 0.625, 0.5, 0.5, 0.5, 0.5, 0.6199, 0.5077, 0.75, 0.5, 0.625, 0.625, 0.6199, 0.5077, 0.5, 0.5, 0.5, 0.625, 0.75, 0.5, 0.6199, 0.5077, 0.625, 0.625, 0.75, 0.625])
me_cube_029.materials.append(mat_green)
me_cube_029.use_remesh_preserve_volume = False
me_cube_029.use_remesh_preserve_attributes = False
me_cube_029.use_mirror_vertex_groups = False
me_cube_029.update()
me_cube_030 = bpy.data.meshes.new('Cube.030')
me_cube_030.from_pydata([(0.4075, 0.4075, 0.6541), (2.98e-08, 0.4359, 0.6068), (0.4359, 0.0, 0.6068), (2.98e-08, 0.0, 0.5), (0.4359, 0.4359, 1.0), (2.98e-08, 0.5, 1.0), (0.5, 2.98e-08, 1.0), (0.4075, 0.5925, 0.3459), (2.98e-08, 0.5641, 0.3932), (0.4359, 1.0, 0.3932), (2.98e-08, 1.0, 0.5), (0.4359, 0.5641, 0.0), (2.98e-08, 0.5, 0.0), (0.5, 1.0, -5.96e-08), (0.5925, 0.5925, 0.6541), (1.0, 0.5641, 0.6068), (0.5641, 1.0, 0.6068), (1.0, 1.0, 0.5), (0.5641, 0.5641, 1.0), (1.0, 0.5, 1.0), (0.5, 1.0, 1.0)], [], [(1, 0, 4, 5), (0, 2, 6, 4), (3, 2, 0, 1), (8, 7, 11, 12), (7, 9, 13, 11), (10, 9, 7, 8), (15, 14, 18, 19), (14, 16, 20, 18), (17, 16, 14, 15)])
me_cube_030.polygons.foreach_set('use_smooth', [True] * 9)
_uv = me_cube_030.uv_layers.new(name='UVMap')
_uv.uv.foreach_set('vector', [0.75, 0.5, 0.6199, 0.5077, 0.5, 0.5, 0.5, 0.5, 0.6199, 0.5077, 0.625, 0.625, 0.5, 0.625, 0.5, 0.5, 0.75, 0.625, 0.625, 0.625, 0.6199, 0.5077, 0.75, 0.5, 0.75, 0.5, 0.6199, 0.5077, 0.5, 0.5, 0.5, 0.5, 0.6199, 0.5077, 0.625, 0.625, 0.5, 0.625, 0.5, 0.5, 0.75, 0.625, 0.625, 0.625, 0.6199, 0.5077, 0.75, 0.5, 0.75, 0.5, 0.6199, 0.5077, 0.5, 0.5, 0.5, 0.5, 0.6199, 0.5077, 0.625, 0.625, 0.5, 0.625, 0.5, 0.5, 0.75, 0.625, 0.625, 0.625, 0.6199, 0.5077, 0.75, 0.5])
me_cube_030.materials.append(mat_green)
me_cube_030.use_remesh_preserve_volume = False
me_cube_030.use_remesh_preserve_attributes = False
me_cube_030.use_mirror_vertex_groups = False
me_cube_030.update()
me_cube_031 = bpy.data.meshes.new('Cube.031')
me_cube_031.from_pydata([(0.5, 2.98e-08, 0.0), (2.98e-08, 0.5, 0.0), (0.4359, 0.4359, 0.0), (0.4359, 0.4359, 1.0), (2.98e-08, 0.5, 1.0), (0.5, 2.98e-08, 1.0), (0.5925, 0.5925, 0.6541), (1.0, 0.5641, 0.6068), (0.5641, 1.0, 0.6068), (1.0, 1.0, 0.5), (0.5641, 0.5641, 1.0), (1.0, 0.5, 1.0), (0.5, 1.0, 1.0)], [], [(5, 3, 2, 0), (7, 6, 10, 11), (6, 8, 12, 10), (9, 8, 6, 7), (4, 1, 2, 3)])
me_cube_031.polygons.foreach_set('use_smooth', [True] * 5)
_uv = me_cube_031.uv_layers.new(name='UVMap')
_uv.uv.foreach_set('vector', [0.0, 0.0, 0.0, 0.0, 0.0, 0.0, 0.0, 0.0, 0.75, 0.5, 0.6199, 0.5077, 0.5, 0.5, 0.5, 0.5, 0.6199, 0.5077, 0.625, 0.625, 0.5, 0.625, 0.5, 0.5, 0.75, 0.625, 0.625, 0.625, 0.6199, 0.5077, 0.75, 0.5, 0.0, 0.0, 0.0, 0.0, 0.0, 0.0, 0.0, 0.0])
me_cube_031.materials.append(mat_green)
me_cube_031.use_remesh_preserve_volume = False
me_cube_031.use_remesh_preserve_attributes = False
me_cube_031.use_mirror_vertex_groups = False
me_cube_031.update()
me_cube_032 = bpy.data.meshes.new('Cube.032')
me_cube_032.from_pydata([(0.4075, 0.4075, 0.3459), (2.98e-08, 0.4359, 0.3932), (0.4359, 0.0, 0.3932), (0.0, 0.0, 0.5), (0.4359, 0.4359, 0.0), (2.98e-08, 0.5, 0.0), (0.5, 2.98e-08, 0.0), (0.5925, 0.5925, 0.6541), (0.5641, 1.0, 0.6068), (1.0, 0.5641, 0.6068), (1.0, 1.0, 0.5), (0.5641, 0.5641, 1.0), (0.5, 1.0, 1.0), (1.0, 0.5, 1.0)], [], [(5, 4, 0, 1), (2, 0, 4, 6), (1, 0, 2, 3), (12, 11, 7, 8), (9, 7, 11, 13), (8, 7, 9, 10)])
me_cube_032.polygons.foreach_set('use_smooth', [True] * 6)
_uv = me_cube_032.uv_layers.new(name='UVMap')
_uv.uv.foreach_set('vector', [0.5, 0.5, 0.5, 0.5, 0.6199, 0.5077, 0.75, 0.5, 0.625, 0.625, 0.6199, 0.5077, 0.5, 0.5, 0.5, 0.625, 0.75, 0.5, 0.6199, 0.5077, 0.625, 0.625, 0.75, 0.625, 0.5, 0.5, 0.5, 0.5, 0.6199, 0.5077, 0.75, 0.5, 0.625, 0.625, 0.6199, 0.5077, 0.5, 0.5, 0.5, 0.625, 0.75, 0.5, 0.6199, 0.5077, 0.625, 0.625, 0.75, 0.625])
me_cube_032.materials.append(mat_green)
me_cube_032.use_remesh_preserve_volume = False
me_cube_032.use_remesh_preserve_attributes = False
me_cube_032.use_mirror_vertex_groups = False
me_cube_032.update()
me_cube_033 = bpy.data.meshes.new('Cube.033')
me_cube_033.from_pydata([(0.4075, 0.4075, 0.3459), (2.98e-08, 0.4359, 0.3932), (0.4359, 0.0, 0.3932), (2.98e-08, 0.0, 0.5), (0.4359, 0.4359, 0.0), (2.98e-08, 0.5, 0.0), (0.5, 2.98e-08, 0.0), (0.4075, 0.5925, 0.6541), (2.98e-08, 0.5641, 0.6068), (0.4359, 1.0, 0.6068), (2.98e-08, 1.0, 0.5), (0.4359, 0.5641, 1.0), (2.98e-08, 0.5, 1.0), (0.5, 1.0, 1.0), (0.5925, 0.5925, 0.3459), (1.0, 0.5641, 0.3932), (0.5641, 1.0, 0.3932), (1.0, 1.0, 0.5), (0.5641, 0.5641, 0.0), (1.0, 0.5, 0.0), (0.5, 1.0, 0.0), (0.5925, 0.4075, 0.6541), (1.0, 0.4359, 0.6068), (0.5641, 0.0, 0.6068), (1.0, 0.0, 0.5), (0.5641, 0.4359, 1.0), (1.0, 0.5, 1.0), (0.5, 2.98e-08, 1.0)], [], [(5, 4, 0, 1), (2, 0, 4, 6), (1, 0, 2, 3), (12, 11, 7, 8), (9, 7, 11, 13), (8, 7, 9, 10), (19, 18, 14, 15), (16, 14, 18, 20), (15, 14, 16, 17), (26, 25, 21, 22), (23, 21, 25, 27), (22, 21, 23, 24)])
me_cube_033.polygons.foreach_set('use_smooth', [True] * 12)
_uv = me_cube_033.uv_layers.new(name='UVMap')
_uv.uv.foreach_set('vector', [0.5, 0.5, 0.5, 0.5, 0.6199, 0.5077, 0.75, 0.5, 0.625, 0.625, 0.6199, 0.5077, 0.5, 0.5, 0.5, 0.625, 0.75, 0.5, 0.6199, 0.5077, 0.625, 0.625, 0.75, 0.625, 0.5, 0.5, 0.5, 0.5, 0.6199, 0.5077, 0.75, 0.5, 0.625, 0.625, 0.6199, 0.5077, 0.5, 0.5, 0.5, 0.625, 0.75, 0.5, 0.6199, 0.5077, 0.625, 0.625, 0.75, 0.625, 0.5, 0.5, 0.5, 0.5, 0.6199, 0.5077, 0.75, 0.5, 0.625, 0.625, 0.6199, 0.5077, 0.5, 0.5, 0.5, 0.625, 0.75, 0.5, 0.6199, 0.5077, 0.625, 0.625, 0.75, 0.625, 0.5, 0.5, 0.5, 0.5, 0.6199, 0.5077, 0.75, 0.5, 0.625, 0.625, 0.6199, 0.5077, 0.5, 0.5, 0.5, 0.625, 0.75, 0.5, 0.6199, 0.5077, 0.625, 0.625, 0.75, 0.625])
me_cube_033.materials.append(mat_green)
me_cube_033.use_remesh_preserve_volume = False
me_cube_033.use_remesh_preserve_attributes = False
me_cube_033.use_mirror_vertex_groups = False
me_cube_033.update()
me_cube_036 = bpy.data.meshes.new('Cube.036')
me_cube_036.from_pydata([(0.4075, 0.4075, 0.3459), (2.98e-08, 0.4359, 0.3932), (0.4359, 0.0, 0.3932), (2.98e-08, 2.98e-08, 0.5), (0.4359, 0.4359, 0.0), (2.98e-08, 0.5, 0.0), (0.5, 2.98e-08, 0.0), (0.5641, 0.0, 0.6068), (0.5641, 1.0, 0.6068), (1.0, 0.0, 0.5), (1.0, 1.0, 0.5), (0.5, 0.0, 1.0), (0.5, 1.0, 1.0)], [], [(5, 4, 0, 1), (2, 0, 4, 6), (1, 0, 2, 3), (11, 7, 8, 12), (7, 9, 10, 8)])
me_cube_036.polygons.foreach_set('use_smooth', [True] * 5)
_uv = me_cube_036.uv_layers.new(name='UVMap')
_uv.uv.foreach_set('vector', [0.5, 0.5, 0.5, 0.5, 0.6199, 0.5077, 0.75, 0.5, 0.625, 0.625, 0.6199, 0.5077, 0.5, 0.5, 0.5, 0.625, 0.75, 0.5, 0.6199, 0.5077, 0.625, 0.625, 0.75, 0.625, 0.5, 0.5, 0.6797, 0.5, 0.75, 0.5, 0.5, 0.5, 0.6797, 0.5, 0.6797, 0.625, 0.75, 0.625, 0.75, 0.5])
me_cube_036.materials.append(mat_green)
me_cube_036.use_remesh_preserve_volume = False
me_cube_036.use_remesh_preserve_attributes = False
me_cube_036.use_mirror_vertex_groups = False
me_cube_036.update()
me_cube_040 = bpy.data.meshes.new('Cube.040')
me_cube_040.from_pydata([(0.7188, 0.3932, 0.5641), (0.5641, 0.3932, 0.7187), (0.2813, 0.3932, 0.4359), (0.4359, 0.3932, 0.2812), (0.4359, 0.4359, 0.0), (0.5641, 0.4359, 1.0), (2.98e-08, 0.4359, 0.3932), (2.186e-08, 0.5, -1.65e-15), (1.0, 0.4359, 0.6068), (1.0, 0.5, 1.0), (0.4359, 0.0, 0.6068), (0.5, -2.186e-08, 1.0), (6.755e-08, -1.303e-15, 0.5), (0.5641, 0.0, 0.3932), (0.5, -2.186e-08, -7.947e-09), (1.0, -4.371e-08, 0.5), (1.0, 0.5, 1.0), (1.0, -4.371e-08, 0.5), (0.5, -2.186e-08, 1.411e-07), (-8.146e-08, 5.211e-15, 0.5), (0.0, 0.0, 0.5), (2.98e-08, 0.5, 0.0), (0.5, 2.98e-08, 0.0), (1.0, 0.0, 0.5), (0.5, 0.0, 1.0), (1.0, 0.5, 1.0)], [(8, 17), (16, 8), (4, 18), (6, 19), (6, 20), (21, 6), (5, 24), (25, 5), (21, 4), (4, 22), (8, 25), (23, 8)], [(14, 4, 13), (8, 15, 13), (1, 5, 8, 0), (5, 10, 11), (6, 4, 7), (1, 0, 3, 2), (8, 5, 9), (3, 4, 6, 2), (4, 3, 13), (12, 10, 6), (8, 13, 0), (3, 0, 13), (5, 1, 10), (6, 10, 2), (2, 10, 1)])
me_cube_040.polygons.foreach_set('use_smooth', [True] * 15)
_uv = me_cube_040.uv_layers.new(name='UVMap')
_uv.uv.foreach_set('vector', [0.0, 0.0, 0.0, 0.0, 0.0, 0.0, 0.0, 0.0, 0.0, 0.0, 0.0, 0.0, 0.0, 0.0, 0.0, 0.0, 0.0, 0.0, 0.0, 0.0, 0.0, 0.0, 0.0, 0.0, 0.0, 0.0, 0.0, 0.0, 0.0, 0.0, 0.0, 0.0, 0.0, 0.0, 0.0, 0.0, 0.0, 0.0, 0.0, 0.0, 0.0, 0.0, 0.0, 0.0, 0.0, 0.0, 0.0, 0.0, 0.0, 0.0, 0.0, 0.0, 0.0, 0.0, 0.0, 0.0, 0.0, 0.0, 0.0, 0.0, 0.0, 0.0, 0.0, 0.0, 0.0, 0.0, 0.0, 0.0, 0.0, 0.0, 0.0, 0.0, 0.0, 0.0, 0.0, 0.0, 0.0, 0.0, 0.0, 0.0, 0.0, 0.0, 0.0, 0.0, 0.0, 0.0, 0.0, 0.0, 0.0, 0.0, 0.0, 0.0, 0.0, 0.0, 0.0, 0.0])
me_cube_040.materials.append(mat_green)
me_cube_040.use_remesh_preserve_volume = False
me_cube_040.use_remesh_preserve_attributes = False
me_cube_040.use_mirror_vertex_groups = False
me_cube_040.update()

# ---- objects
ob_cube = bpy.data.objects.new('Cube', me_cube_013)
ob_11110000 = bpy.data.objects.new('11110000', me_plane)
ob_11111000 = bpy.data.objects.new('11111000', me_cube_004)
ob_10000000 = bpy.data.objects.new('10000000', me_cube_005)
ob_11111100 = bpy.data.objects.new('11111100', me_cube_001)
ob_11001100 = bpy.data.objects.new('11001100', me_cube_002)
ob_10110010 = bpy.data.objects.new('10110010', me_cube_009)
ob_11100100 = bpy.data.objects.new('11100100', me_cube_010)
ob_11001000 = bpy.data.objects.new('11001000', me_cube_012)
ob_10001000 = bpy.data.objects.new('10001000', me_cube_017)
ob_10101000 = bpy.data.objects.new('10101000', me_cube_019)
ob_11100001 = bpy.data.objects.new('11100001', me_cube_006)
ob_10000010 = bpy.data.objects.new('10000010', me_cube_008)
ob_11001001 = bpy.data.objects.new('11001001', me_cube_011)
ob_10100000 = bpy.data.objects.new('10100000', me_cube_018)
ob_10100100 = bpy.data.objects.new('10100100', me_cube_023)
ob_10000110 = bpy.data.objects.new('10000110', me_cube_003)
ob_zero = bpy.data.objects.new('zero', me_cube_007)
ob_01010110 = bpy.data.objects.new('01010110', me_cube_016)
ob_11110101 = bpy.data.objects.new('11110101', me_cube_024)
ob_11000011 = bpy.data.objects.new('11000011', me_cube_020)
ob_10101010 = bpy.data.objects.new('10101010', me_cube_025)
ob_01111111 = bpy.data.objects.new('01111111', me_cube_026)
ob_11000000 = bpy.data.objects.new('11000000', me_cube_027)
ob_10110000 = bpy.data.objects.new('10110000', me_cube_015)
ob_10110011 = bpy.data.objects.new('10110011', me_cube_021)
ob_01110111 = bpy.data.objects.new('01110111', me_cube_022)
ob_01111110 = bpy.data.objects.new('01111110', me_cube_029)
ob_11100101 = bpy.data.objects.new('11100101', me_cube_030)
ob_01110101 = bpy.data.objects.new('01110101', me_cube_031)
ob_01111101 = bpy.data.objects.new('01111101', me_cube_032)
ob_01011010 = bpy.data.objects.new('01011010', me_cube_033)
ob_01111001 = bpy.data.objects.new('01111001', me_cube_036)
ob_10000100 = bpy.data.objects.new('10000100', me_cube_040)

# ---- transforms, parenting, visibility, modifiers, constraints
ob_cube.location = (0.0, 0.0, 0.0)
ob_cube.lineart.crease_threshold = 0.0
ob_11110000.location = (0.0, 0.0, 0.0)
ob_11110000.lineart.crease_threshold = 0.0
ob_11111000.location = (-9.0, 3.0, 0.0)
ob_11111000.lock_rotations_4d = False
ob_11111000.empty_display_type = 'ARROWS'
ob_11111000.lineart.crease_threshold = 0.0
ob_10000000.location = (0.0, -12.0, 0.0)
ob_10000000.lock_rotations_4d = False
ob_10000000.empty_display_type = 'ARROWS'
ob_10000000.lineart.crease_threshold = 0.0
ob_11111100.location = (-6.0, 3.0, 0.0)
ob_11111100.lock_rotations_4d = False
ob_11111100.empty_display_type = 'ARROWS'
ob_11111100.lineart.crease_threshold = 0.0
ob_11001100.location = (3.0, -3.0, 0.0)
ob_11001100.lock_rotations_4d = False
ob_11001100.empty_display_type = 'ARROWS'
ob_11001100.lineart.crease_threshold = 0.0
ob_10110010.location = (0.0, -6.0, 0.0)
ob_10110010.lock_rotations_4d = False
ob_10110010.empty_display_type = 'ARROWS'
ob_10110010.lineart.crease_threshold = 0.0
ob_11100100.location = (-6.0, 0.0, 0.0)
ob_11100100.lock_rotations_4d = False
ob_11100100.empty_display_type = 'ARROWS'
ob_11100100.lineart.crease_threshold = 0.0
ob_11001000.location = (-3.0, -3.0, 0.0)
ob_11001000.lock_rotations_4d = False
ob_11001000.empty_display_type = 'ARROWS'
ob_11001000.lineart.crease_threshold = 0.0
ob_10001000.location = (-3.0, -9.0, 0.0)
ob_10001000.lock_rotations_4d = False
ob_10001000.empty_display_type = 'ARROWS'
ob_10001000.lineart.crease_threshold = 0.0
ob_10101000.location = (-9.0, -6.0, 0.0)
ob_10101000.lock_rotations_4d = False
ob_10101000.empty_display_type = 'ARROWS'
ob_10101000.lineart.crease_threshold = 0.0
ob_11100001.location = (-9.0, 0.0, 0.0)
ob_11100001.lock_rotations_4d = False
ob_11100001.empty_display_type = 'ARROWS'
ob_11100001.lineart.crease_threshold = 0.0
ob_10000010.location = (3.0, -12.0, 0.0)
ob_10000010.lock_rotations_4d = False
ob_10000010.empty_display_type = 'ARROWS'
ob_10000010.lineart.crease_threshold = 0.0
ob_11001001.location = (0.0, -3.0, 0.0)
ob_11001001.lock_rotations_4d = False
ob_11001001.empty_display_type = 'ARROWS'
ob_11001001.lineart.crease_threshold = 0.0
ob_10100000.location = (0.0, -9.0, 0.0)
ob_10100000.lock_rotations_4d = False
ob_10100000.empty_display_type = 'ARROWS'
ob_10100000.lineart.crease_threshold = 0.0
ob_10100100.location = (3.0, -9.0, 0.0)
ob_10100100.lock_rotations_4d = False
ob_10100100.empty_display_type = 'ARROWS'
ob_10100100.lineart.crease_threshold = 0.0
ob_10000110.location = (-6.0, -9.0, 0.0)
ob_10000110.lock_rotations_4d = False
ob_10000110.empty_display_type = 'ARROWS'
ob_10000110.lineart.crease_threshold = 0.0
ob_zero.location = (0.0, 0.0, 0.0)
ob_zero.lineart.crease_threshold = 0.0
_m = ob_zero.modifiers.new('Bevel', 'BEVEL')
_m.width = 0.35
_m.width_pct = 0.35
_m.segments = 2
_m.limit_method = 'NONE'
ob_01010110.location = (-6.0, -15.0, 0.0)
ob_01010110.lock_rotations_4d = False
ob_01010110.empty_display_type = 'ARROWS'
ob_01010110.lineart.crease_threshold = 0.0
ob_11110101.location = (3.0, 0.0, 0.0)
ob_11110101.lock_rotations_4d = False
ob_11110101.empty_display_type = 'ARROWS'
ob_11110101.lineart.crease_threshold = 0.0
ob_11000011.location = (-6.0, -3.0, 0.0)
ob_11000011.lock_rotations_4d = False
ob_11000011.empty_display_type = 'ARROWS'
ob_11000011.lineart.crease_threshold = 0.0
ob_10101010.location = (-6.0, -6.0, 0.0)
ob_10101010.lock_rotations_4d = False
ob_10101010.empty_display_type = 'ARROWS'
ob_10101010.lineart.crease_threshold = 0.0
ob_01111111.location = (-3.0, -12.0, 0.0)
ob_01111111.lock_rotations_4d = False
ob_01111111.empty_display_type = 'ARROWS'
ob_01111111.lineart.crease_threshold = 0.0
ob_11000000.location = (-9.0, -3.0, 0.0)
ob_11000000.lock_rotations_4d = False
ob_11000000.empty_display_type = 'ARROWS'
ob_11000000.lineart.crease_threshold = 0.0
ob_10110000.location = (-3.0, 3.0, 0.0)
ob_10110000.lineart.crease_threshold = 0.0
ob_10110011.location = (3.0, -6.0, 0.0)
ob_10110011.lineart.crease_threshold = 0.0
ob_01110111.location = (3.0, -15.0, 0.0)
ob_01110111.lock_rotations_4d = False
ob_01110111.empty_display_type = 'ARROWS'
ob_01110111.lineart.crease_threshold = 0.0
ob_01111110.location = (-6.0, -12.0, 0.0)
ob_01111110.lock_rotations_4d = False
ob_01111110.empty_display_type = 'ARROWS'
ob_01111110.lineart.crease_threshold = 0.0
ob_11100101.location = (-3.0, 0.0, 0.0)
ob_11100101.lock_rotations_4d = False
ob_11100101.empty_display_type = 'ARROWS'
ob_11100101.lineart.crease_threshold = 0.0
ob_01110101.location = (0.0, -15.0, 0.0)
ob_01110101.lock_rotations_4d = False
ob_01110101.empty_display_type = 'ARROWS'
ob_01110101.lineart.crease_threshold = 0.0
ob_01111101.location = (-9.0, -12.0, 0.0)
ob_01111101.lock_rotations_4d = False
ob_01111101.empty_display_type = 'ARROWS'
ob_01111101.lineart.crease_threshold = 0.0
ob_01011010.location = (-3.0, -15.0, 0.0)
ob_01011010.lock_rotations_4d = False
ob_01011010.empty_display_type = 'ARROWS'
ob_01011010.lineart.crease_threshold = 0.0
ob_01111001.location = (-3.0, -6.0, 0.0)
ob_01111001.lock_rotations_4d = False
ob_01111001.empty_display_type = 'ARROWS'
ob_01111001.lineart.crease_threshold = 0.0
ob_10000100.location = (-9.0, -9.0, 0.0)
ob_10000100.lock_rotations_4d = False
ob_10000100.empty_display_type = 'ARROWS'
ob_10000100.lineart.crease_threshold = 0.0

# ---- collection membership
scene.collection.objects.link(ob_cube)
col_collection.objects.link(ob_11110000)
col_collection.objects.link(ob_11111000)
col_collection.objects.link(ob_10000000)
col_collection.objects.link(ob_11111100)
col_collection.objects.link(ob_11001100)
col_collection.objects.link(ob_10110010)
col_collection.objects.link(ob_11100100)
col_collection.objects.link(ob_11001000)
col_collection.objects.link(ob_10001000)
col_collection.objects.link(ob_10101000)
col_collection.objects.link(ob_11100001)
col_collection.objects.link(ob_10000010)
col_collection.objects.link(ob_11001001)
col_collection.objects.link(ob_10100000)
col_collection.objects.link(ob_10100100)
col_collection.objects.link(ob_10000110)
col_collection.objects.link(ob_zero)
col_collection.objects.link(ob_01010110)
col_collection.objects.link(ob_11110101)
col_collection.objects.link(ob_11000011)
col_collection.objects.link(ob_10101010)
col_collection.objects.link(ob_01111111)
col_collection.objects.link(ob_11000000)
col_collection.objects.link(ob_10110000)
col_collection.objects.link(ob_10110011)
col_collection.objects.link(ob_01110111)
col_collection.objects.link(ob_01111110)
col_collection.objects.link(ob_11100101)
col_collection.objects.link(ob_01110101)
col_collection.objects.link(ob_01111101)
col_collection.objects.link(ob_01011010)
col_collection.objects.link(ob_01111001)
col_collection.objects.link(ob_10000100)

# ---- scene / render settings (as saved in the file)
scene.frame_start = 1; scene.frame_end = 250; scene.frame_set(37)
scene.render.engine = 'BLENDER_EEVEE_NEXT'
scene.cycles.use_denoising = False
scene.cycles.samples = 128
scene.cycles.sampling_pattern = 'TABULATED_SOBOL'
scene.cycles.use_adaptive_sampling = False
scene.cycles.use_light_tree = False
scene.view_settings.view_transform = 'Filmic'
bpy.context.view_layer.update()

# ---- added for rendering (the .blend has no active camera and no usable light): camera, sun
cam_auto = bpy.data.cameras.new('AutoCamera')
cam_auto.lens = 50.0
cam_auto.sensor_width = 36.0
cam_auto.clip_end = 1000.0
ob_auto_camera = bpy.data.objects.new('AutoCamera', cam_auto)
scene.collection.objects.link(ob_auto_camera)
ob_auto_camera.location = (18.9421, -31.2305, 17.524)
ob_auto_camera.rotation_euler = (1.09748, -7.21219e-08, 0.694738)
scene.camera = ob_auto_camera
light_auto_sun = bpy.data.lights.new('AutoSun', 'SUN')
light_auto_sun.energy = 3.0
light_auto_sun.angle = 0.0523599
ob_auto_sun = bpy.data.objects.new('AutoSun', light_auto_sun)
scene.collection.objects.link(ob_auto_sun)
ob_auto_sun.rotation_euler = (0.872665, 0.174533, 0.523599)
bpy.context.view_layer.update()
